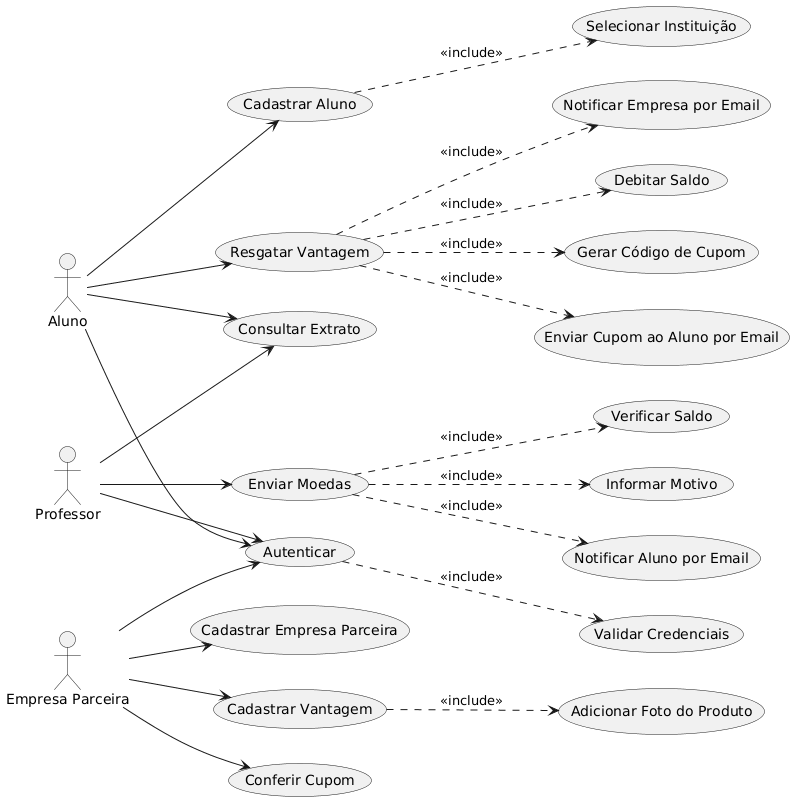

The diagram above was rendered by PlantUML. Its source (embedded in the PNG):
@startuml
left to right direction

actor Aluno
actor Professor
actor "Empresa Parceira" as Empresa

' --- Autenticação (todos os atores) ---
Aluno --> (Autenticar)
Professor --> (Autenticar)
Empresa --> (Autenticar)
(Autenticar) ..> (Validar Credenciais) : <<include>>

' --- Cadastros ---
Aluno --> (Cadastrar Aluno)
(Cadastrar Aluno) ..> (Selecionar Instituição) : <<include>>

Empresa --> (Cadastrar Empresa Parceira)

' --- Vantagens (Empresa) ---
Empresa --> (Cadastrar Vantagem)
(Cadastrar Vantagem) ..> (Adicionar Foto do Produto) : <<include>>

' --- Envio de moedas (Professor) ---
Professor --> (Enviar Moedas)
(Enviar Moedas) ..> (Verificar Saldo) : <<include>>
(Enviar Moedas) ..> (Informar Motivo) : <<include>>
(Enviar Moedas) ..> (Notificar Aluno por Email) : <<include>>

' --- Resgate de vantagens (Aluno) ---
Aluno --> (Resgatar Vantagem)
(Resgatar Vantagem) ..> (Debitar Saldo) : <<include>>
(Resgatar Vantagem) ..> (Gerar Código de Cupom) : <<include>>
(Resgatar Vantagem) ..> (Enviar Cupom ao Aluno por Email) : <<include>>
(Resgatar Vantagem) ..> (Notificar Empresa por Email) : <<include>>

Empresa --> (Conferir Cupom)

' --- Extrato ---
Aluno --> (Consultar Extrato)
Professor --> (Consultar Extrato)
@enduml